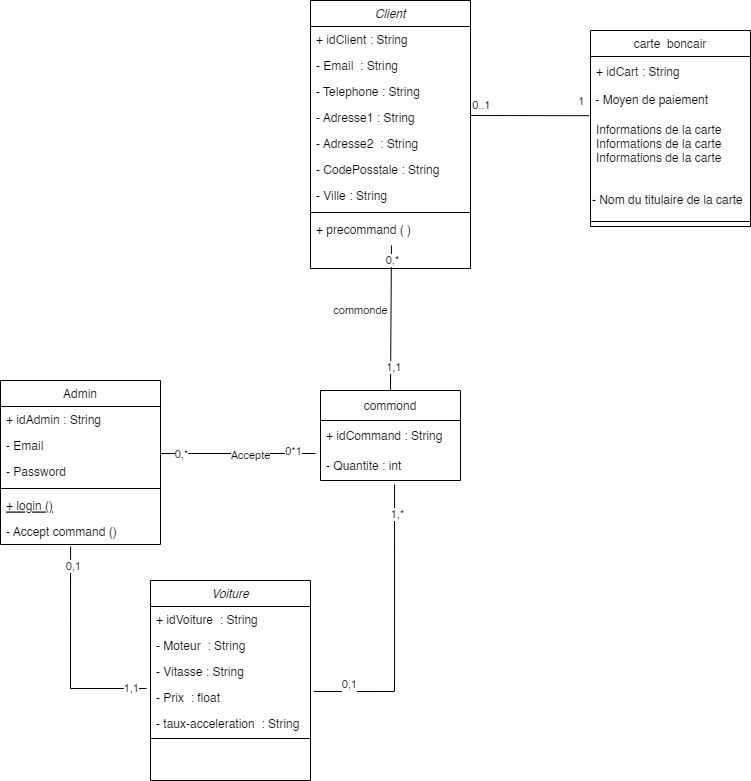

The diagram above was exported from draw.io. Its source (the exported page's mxGraphModel, read from the mxfile embedded in the PNG):
<mxGraphModel dx="1422" dy="857" grid="1" gridSize="10" guides="1" tooltips="1" connect="1" arrows="1" fold="1" page="1" pageScale="1" pageWidth="827" pageHeight="1169" math="0" shadow="0">
  <root>
    <mxCell id="WIyWlLk6GJQsqaUBKTNV-0" />
    <mxCell id="WIyWlLk6GJQsqaUBKTNV-1" parent="WIyWlLk6GJQsqaUBKTNV-0" />
    <mxCell id="zkfFHV4jXpPFQw0GAbJ--0" value="Client" style="swimlane;fontStyle=2;align=center;verticalAlign=top;childLayout=stackLayout;horizontal=1;startSize=26;horizontalStack=0;resizeParent=1;resizeLast=0;collapsible=1;marginBottom=0;rounded=0;shadow=0;strokeWidth=1;" parent="WIyWlLk6GJQsqaUBKTNV-1" vertex="1">
      <mxGeometry x="340" y="90" width="160" height="268" as="geometry">
        <mxRectangle x="230" y="140" width="160" height="26" as="alternateBounds" />
      </mxGeometry>
    </mxCell>
    <mxCell id="_z4ixZ-0bAwI_im8KSzA-28" value="+ idClient : String" style="text;align=left;verticalAlign=top;spacingLeft=4;spacingRight=4;overflow=hidden;rotatable=0;points=[[0,0.5],[1,0.5]];portConstraint=eastwest;rounded=0;shadow=0;html=0;" parent="zkfFHV4jXpPFQw0GAbJ--0" vertex="1">
      <mxGeometry y="26" width="160" height="26" as="geometry" />
    </mxCell>
    <mxCell id="zkfFHV4jXpPFQw0GAbJ--1" value="- Email  : String&#10; " style="text;align=left;verticalAlign=top;spacingLeft=4;spacingRight=4;overflow=hidden;rotatable=0;points=[[0,0.5],[1,0.5]];portConstraint=eastwest;" parent="zkfFHV4jXpPFQw0GAbJ--0" vertex="1">
      <mxGeometry y="52" width="160" height="26" as="geometry" />
    </mxCell>
    <mxCell id="zkfFHV4jXpPFQw0GAbJ--2" value="- Telephone : String" style="text;align=left;verticalAlign=top;spacingLeft=4;spacingRight=4;overflow=hidden;rotatable=0;points=[[0,0.5],[1,0.5]];portConstraint=eastwest;rounded=0;shadow=0;html=0;" parent="zkfFHV4jXpPFQw0GAbJ--0" vertex="1">
      <mxGeometry y="78" width="160" height="26" as="geometry" />
    </mxCell>
    <mxCell id="zkfFHV4jXpPFQw0GAbJ--3" value="- Adresse1 : String&#10;&#10;" style="text;align=left;verticalAlign=top;spacingLeft=4;spacingRight=4;overflow=hidden;rotatable=0;points=[[0,0.5],[1,0.5]];portConstraint=eastwest;rounded=0;shadow=0;html=0;" parent="zkfFHV4jXpPFQw0GAbJ--0" vertex="1">
      <mxGeometry y="104" width="160" height="26" as="geometry" />
    </mxCell>
    <mxCell id="_z4ixZ-0bAwI_im8KSzA-1" value="- Adresse2  : String&#10;&#10;" style="text;align=left;verticalAlign=top;spacingLeft=4;spacingRight=4;overflow=hidden;rotatable=0;points=[[0,0.5],[1,0.5]];portConstraint=eastwest;rounded=0;shadow=0;html=0;" parent="zkfFHV4jXpPFQw0GAbJ--0" vertex="1">
      <mxGeometry y="130" width="160" height="26" as="geometry" />
    </mxCell>
    <mxCell id="_z4ixZ-0bAwI_im8KSzA-2" value="- CodePosstale : String" style="text;align=left;verticalAlign=top;spacingLeft=4;spacingRight=4;overflow=hidden;rotatable=0;points=[[0,0.5],[1,0.5]];portConstraint=eastwest;rounded=0;shadow=0;html=0;" parent="zkfFHV4jXpPFQw0GAbJ--0" vertex="1">
      <mxGeometry y="156" width="160" height="26" as="geometry" />
    </mxCell>
    <mxCell id="_z4ixZ-0bAwI_im8KSzA-3" value="- Ville : String" style="text;align=left;verticalAlign=top;spacingLeft=4;spacingRight=4;overflow=hidden;rotatable=0;points=[[0,0.5],[1,0.5]];portConstraint=eastwest;rounded=0;shadow=0;html=0;" parent="zkfFHV4jXpPFQw0GAbJ--0" vertex="1">
      <mxGeometry y="182" width="160" height="26" as="geometry" />
    </mxCell>
    <mxCell id="zkfFHV4jXpPFQw0GAbJ--4" value="" style="line;html=1;strokeWidth=1;align=left;verticalAlign=middle;spacingTop=-1;spacingLeft=3;spacingRight=3;rotatable=0;labelPosition=right;points=[];portConstraint=eastwest;" parent="zkfFHV4jXpPFQw0GAbJ--0" vertex="1">
      <mxGeometry y="208" width="160" height="8" as="geometry" />
    </mxCell>
    <mxCell id="zkfFHV4jXpPFQw0GAbJ--5" value="+ precommand ( )" style="text;align=left;verticalAlign=top;spacingLeft=4;spacingRight=4;overflow=hidden;rotatable=0;points=[[0,0.5],[1,0.5]];portConstraint=eastwest;" parent="zkfFHV4jXpPFQw0GAbJ--0" vertex="1">
      <mxGeometry y="216" width="160" height="26" as="geometry" />
    </mxCell>
    <mxCell id="zkfFHV4jXpPFQw0GAbJ--6" value="Admin" style="swimlane;fontStyle=0;align=center;verticalAlign=top;childLayout=stackLayout;horizontal=1;startSize=26;horizontalStack=0;resizeParent=1;resizeLast=0;collapsible=1;marginBottom=0;rounded=0;shadow=0;strokeWidth=1;" parent="WIyWlLk6GJQsqaUBKTNV-1" vertex="1">
      <mxGeometry x="30" y="470" width="160" height="164" as="geometry">
        <mxRectangle x="130" y="380" width="160" height="26" as="alternateBounds" />
      </mxGeometry>
    </mxCell>
    <mxCell id="oOf1_73BGeAPvXgK27XO-11" value="+ idAdmin : String" style="text;align=left;verticalAlign=top;spacingLeft=4;spacingRight=4;overflow=hidden;rotatable=0;points=[[0,0.5],[1,0.5]];portConstraint=eastwest;rounded=0;shadow=0;html=0;" parent="zkfFHV4jXpPFQw0GAbJ--6" vertex="1">
      <mxGeometry y="26" width="160" height="26" as="geometry" />
    </mxCell>
    <mxCell id="zkfFHV4jXpPFQw0GAbJ--7" value="- Email" style="text;align=left;verticalAlign=top;spacingLeft=4;spacingRight=4;overflow=hidden;rotatable=0;points=[[0,0.5],[1,0.5]];portConstraint=eastwest;" parent="zkfFHV4jXpPFQw0GAbJ--6" vertex="1">
      <mxGeometry y="52" width="160" height="26" as="geometry" />
    </mxCell>
    <mxCell id="zkfFHV4jXpPFQw0GAbJ--8" value="- Password" style="text;align=left;verticalAlign=top;spacingLeft=4;spacingRight=4;overflow=hidden;rotatable=0;points=[[0,0.5],[1,0.5]];portConstraint=eastwest;rounded=0;shadow=0;html=0;" parent="zkfFHV4jXpPFQw0GAbJ--6" vertex="1">
      <mxGeometry y="78" width="160" height="26" as="geometry" />
    </mxCell>
    <mxCell id="zkfFHV4jXpPFQw0GAbJ--9" value="" style="line;html=1;strokeWidth=1;align=left;verticalAlign=middle;spacingTop=-1;spacingLeft=3;spacingRight=3;rotatable=0;labelPosition=right;points=[];portConstraint=eastwest;" parent="zkfFHV4jXpPFQw0GAbJ--6" vertex="1">
      <mxGeometry y="104" width="160" height="8" as="geometry" />
    </mxCell>
    <mxCell id="zkfFHV4jXpPFQw0GAbJ--10" value="+ login ()" style="text;align=left;verticalAlign=top;spacingLeft=4;spacingRight=4;overflow=hidden;rotatable=0;points=[[0,0.5],[1,0.5]];portConstraint=eastwest;fontStyle=4" parent="zkfFHV4jXpPFQw0GAbJ--6" vertex="1">
      <mxGeometry y="112" width="160" height="26" as="geometry" />
    </mxCell>
    <mxCell id="zkfFHV4jXpPFQw0GAbJ--11" value="- Accept command ()" style="text;align=left;verticalAlign=top;spacingLeft=4;spacingRight=4;overflow=hidden;rotatable=0;points=[[0,0.5],[1,0.5]];portConstraint=eastwest;fontStyle=0" parent="zkfFHV4jXpPFQw0GAbJ--6" vertex="1">
      <mxGeometry y="138" width="160" height="26" as="geometry" />
    </mxCell>
    <mxCell id="zkfFHV4jXpPFQw0GAbJ--13" value="carte  boncair" style="swimlane;fontStyle=0;align=center;verticalAlign=top;childLayout=stackLayout;horizontal=1;startSize=26;horizontalStack=0;resizeParent=1;resizeLast=0;collapsible=1;marginBottom=0;rounded=0;shadow=0;strokeWidth=1;" parent="WIyWlLk6GJQsqaUBKTNV-1" vertex="1">
      <mxGeometry x="620" y="120" width="160" height="196" as="geometry">
        <mxRectangle x="340" y="380" width="170" height="26" as="alternateBounds" />
      </mxGeometry>
    </mxCell>
    <mxCell id="_z4ixZ-0bAwI_im8KSzA-29" value="+ idCart : String" style="text;strokeColor=none;fillColor=none;align=left;verticalAlign=middle;spacingLeft=4;spacingRight=4;overflow=hidden;points=[[0,0.5],[1,0.5]];portConstraint=eastwest;rotatable=0;" parent="zkfFHV4jXpPFQw0GAbJ--13" vertex="1">
      <mxGeometry y="26" width="160" height="30" as="geometry" />
    </mxCell>
    <mxCell id="_z4ixZ-0bAwI_im8KSzA-31" value="&lt;span style=&quot;color: rgb(0, 0, 0); font-family: Helvetica; font-size: 12px; font-style: normal; font-variant-ligatures: normal; font-variant-caps: normal; font-weight: 400; letter-spacing: normal; orphans: 2; text-align: left; text-indent: 0px; text-transform: none; widows: 2; word-spacing: 0px; -webkit-text-stroke-width: 0px; background-color: rgb(248, 249, 250); text-decoration-thickness: initial; text-decoration-style: initial; text-decoration-color: initial; float: none; display: inline !important;&quot;&gt;&amp;nbsp;- Moyen de paiement&lt;/span&gt;" style="text;whiteSpace=wrap;html=1;" parent="zkfFHV4jXpPFQw0GAbJ--13" vertex="1">
      <mxGeometry y="56" width="160" height="30" as="geometry" />
    </mxCell>
    <mxCell id="zkfFHV4jXpPFQw0GAbJ--14" value="Informations de la carte&#10;Informations de la carte&#10;Informations de la carte&#10;&#10;" style="text;align=left;verticalAlign=top;spacingLeft=4;spacingRight=4;overflow=hidden;rotatable=0;points=[[0,0.5],[1,0.5]];portConstraint=eastwest;" parent="zkfFHV4jXpPFQw0GAbJ--13" vertex="1">
      <mxGeometry y="86" width="160" height="70" as="geometry" />
    </mxCell>
    <mxCell id="_z4ixZ-0bAwI_im8KSzA-30" value="&lt;span style=&quot;color: rgb(0, 0, 0); font-family: Helvetica; font-size: 12px; font-style: normal; font-variant-ligatures: normal; font-variant-caps: normal; font-weight: 400; letter-spacing: normal; orphans: 2; text-align: left; text-indent: 0px; text-transform: none; widows: 2; word-spacing: 0px; -webkit-text-stroke-width: 0px; background-color: rgb(248, 249, 250); text-decoration-thickness: initial; text-decoration-style: initial; text-decoration-color: initial; float: none; display: inline !important;&quot;&gt;- Nom du titulaire de la carte&lt;/span&gt;" style="text;whiteSpace=wrap;html=1;" parent="zkfFHV4jXpPFQw0GAbJ--13" vertex="1">
      <mxGeometry y="156" width="160" height="30" as="geometry" />
    </mxCell>
    <mxCell id="zkfFHV4jXpPFQw0GAbJ--15" value="" style="line;html=1;strokeWidth=1;align=left;verticalAlign=middle;spacingTop=-1;spacingLeft=3;spacingRight=3;rotatable=0;labelPosition=right;points=[];portConstraint=eastwest;" parent="zkfFHV4jXpPFQw0GAbJ--13" vertex="1">
      <mxGeometry y="186" width="160" height="10" as="geometry" />
    </mxCell>
    <mxCell id="_z4ixZ-0bAwI_im8KSzA-19" value="commond" style="swimlane;fontStyle=0;childLayout=stackLayout;horizontal=1;startSize=30;horizontalStack=0;resizeParent=1;resizeParentMax=0;resizeLast=0;collapsible=1;marginBottom=0;" parent="WIyWlLk6GJQsqaUBKTNV-1" vertex="1">
      <mxGeometry x="350" y="480" width="140" height="90" as="geometry" />
    </mxCell>
    <mxCell id="_z4ixZ-0bAwI_im8KSzA-20" value="+ idCommand : String" style="text;strokeColor=none;fillColor=none;align=left;verticalAlign=middle;spacingLeft=4;spacingRight=4;overflow=hidden;points=[[0,0.5],[1,0.5]];portConstraint=eastwest;rotatable=0;" parent="_z4ixZ-0bAwI_im8KSzA-19" vertex="1">
      <mxGeometry y="30" width="140" height="30" as="geometry" />
    </mxCell>
    <mxCell id="_z4ixZ-0bAwI_im8KSzA-42" value="- Quantite : int " style="text;strokeColor=none;fillColor=none;align=left;verticalAlign=middle;spacingLeft=4;spacingRight=4;overflow=hidden;points=[[0,0.5],[1,0.5]];portConstraint=eastwest;rotatable=0;" parent="_z4ixZ-0bAwI_im8KSzA-19" vertex="1">
      <mxGeometry y="60" width="140" height="30" as="geometry" />
    </mxCell>
    <mxCell id="_z4ixZ-0bAwI_im8KSzA-32" value="Voiture" style="swimlane;fontStyle=2;align=center;verticalAlign=top;childLayout=stackLayout;horizontal=1;startSize=26;horizontalStack=0;resizeParent=1;resizeLast=0;collapsible=1;marginBottom=0;rounded=0;shadow=0;strokeWidth=1;" parent="WIyWlLk6GJQsqaUBKTNV-1" vertex="1">
      <mxGeometry x="180" y="670" width="160" height="200" as="geometry">
        <mxRectangle x="230" y="140" width="160" height="26" as="alternateBounds" />
      </mxGeometry>
    </mxCell>
    <mxCell id="_z4ixZ-0bAwI_im8KSzA-33" value="+ idVoiture  : String" style="text;align=left;verticalAlign=top;spacingLeft=4;spacingRight=4;overflow=hidden;rotatable=0;points=[[0,0.5],[1,0.5]];portConstraint=eastwest;rounded=0;shadow=0;html=0;" parent="_z4ixZ-0bAwI_im8KSzA-32" vertex="1">
      <mxGeometry y="26" width="160" height="26" as="geometry" />
    </mxCell>
    <mxCell id="_z4ixZ-0bAwI_im8KSzA-34" value="- Moteur  : String&#10; " style="text;align=left;verticalAlign=top;spacingLeft=4;spacingRight=4;overflow=hidden;rotatable=0;points=[[0,0.5],[1,0.5]];portConstraint=eastwest;" parent="_z4ixZ-0bAwI_im8KSzA-32" vertex="1">
      <mxGeometry y="52" width="160" height="26" as="geometry" />
    </mxCell>
    <mxCell id="_z4ixZ-0bAwI_im8KSzA-35" value="- Vitasse : String" style="text;align=left;verticalAlign=top;spacingLeft=4;spacingRight=4;overflow=hidden;rotatable=0;points=[[0,0.5],[1,0.5]];portConstraint=eastwest;rounded=0;shadow=0;html=0;" parent="_z4ixZ-0bAwI_im8KSzA-32" vertex="1">
      <mxGeometry y="78" width="160" height="26" as="geometry" />
    </mxCell>
    <mxCell id="_z4ixZ-0bAwI_im8KSzA-36" value="- Prix  : float&#10;&#10;" style="text;align=left;verticalAlign=top;spacingLeft=4;spacingRight=4;overflow=hidden;rotatable=0;points=[[0,0.5],[1,0.5]];portConstraint=eastwest;rounded=0;shadow=0;html=0;" parent="_z4ixZ-0bAwI_im8KSzA-32" vertex="1">
      <mxGeometry y="104" width="160" height="26" as="geometry" />
    </mxCell>
    <mxCell id="_z4ixZ-0bAwI_im8KSzA-37" value="- taux-acceleration  : String&#10;&#10;" style="text;align=left;verticalAlign=top;spacingLeft=4;spacingRight=4;overflow=hidden;rotatable=0;points=[[0,0.5],[1,0.5]];portConstraint=eastwest;rounded=0;shadow=0;html=0;" parent="_z4ixZ-0bAwI_im8KSzA-32" vertex="1">
      <mxGeometry y="130" width="160" height="26" as="geometry" />
    </mxCell>
    <mxCell id="_z4ixZ-0bAwI_im8KSzA-40" value="" style="line;html=1;strokeWidth=1;align=left;verticalAlign=middle;spacingTop=-1;spacingLeft=3;spacingRight=3;rotatable=0;labelPosition=right;points=[];portConstraint=eastwest;" parent="_z4ixZ-0bAwI_im8KSzA-32" vertex="1">
      <mxGeometry y="156" width="160" height="4" as="geometry" />
    </mxCell>
    <mxCell id="_z4ixZ-0bAwI_im8KSzA-44" value="" style="endArrow=none;html=1;rounded=0;entryX=0.506;entryY=1.115;entryDx=0;entryDy=0;entryPerimeter=0;exitX=0.5;exitY=0;exitDx=0;exitDy=0;" parent="WIyWlLk6GJQsqaUBKTNV-1" source="_z4ixZ-0bAwI_im8KSzA-19" target="zkfFHV4jXpPFQw0GAbJ--5" edge="1">
      <mxGeometry width="50" height="50" relative="1" as="geometry">
        <mxPoint x="410" y="430" as="sourcePoint" />
        <mxPoint x="460" y="380" as="targetPoint" />
      </mxGeometry>
    </mxCell>
    <mxCell id="_z4ixZ-0bAwI_im8KSzA-45" value="commonde" style="edgeLabel;html=1;align=center;verticalAlign=middle;resizable=0;points=[];" parent="_z4ixZ-0bAwI_im8KSzA-44" vertex="1" connectable="0">
      <mxGeometry x="0.6544" y="7" relative="1" as="geometry">
        <mxPoint x="-24" y="40" as="offset" />
      </mxGeometry>
    </mxCell>
    <mxCell id="_z4ixZ-0bAwI_im8KSzA-54" value="0,*" style="edgeLabel;html=1;align=center;verticalAlign=middle;resizable=0;points=[];" parent="_z4ixZ-0bAwI_im8KSzA-44" vertex="1" connectable="0">
      <mxGeometry x="0.8069" y="-1" relative="1" as="geometry">
        <mxPoint as="offset" />
      </mxGeometry>
    </mxCell>
    <mxCell id="_z4ixZ-0bAwI_im8KSzA-55" value="&amp;nbsp;1,1" style="edgeLabel;html=1;align=center;verticalAlign=middle;resizable=0;points=[];" parent="_z4ixZ-0bAwI_im8KSzA-44" vertex="1" connectable="0">
      <mxGeometry x="-0.6689" y="-1" relative="1" as="geometry">
        <mxPoint as="offset" />
      </mxGeometry>
    </mxCell>
    <mxCell id="_z4ixZ-0bAwI_im8KSzA-50" value="" style="endArrow=none;html=1;rounded=0;entryX=-0.036;entryY=0.1;entryDx=0;entryDy=0;entryPerimeter=0;" parent="WIyWlLk6GJQsqaUBKTNV-1" target="_z4ixZ-0bAwI_im8KSzA-42" edge="1">
      <mxGeometry width="50" height="50" relative="1" as="geometry">
        <mxPoint x="190" y="543" as="sourcePoint" />
        <mxPoint x="290" y="560" as="targetPoint" />
      </mxGeometry>
    </mxCell>
    <mxCell id="_z4ixZ-0bAwI_im8KSzA-51" value="Accepte" style="edgeLabel;html=1;align=center;verticalAlign=middle;resizable=0;points=[];" parent="_z4ixZ-0bAwI_im8KSzA-50" vertex="1" connectable="0">
      <mxGeometry x="0.1487" y="-1" relative="1" as="geometry">
        <mxPoint as="offset" />
      </mxGeometry>
    </mxCell>
    <mxCell id="_z4ixZ-0bAwI_im8KSzA-58" value="0,*" style="edgeLabel;html=1;align=center;verticalAlign=middle;resizable=0;points=[];" parent="_z4ixZ-0bAwI_im8KSzA-50" vertex="1" connectable="0">
      <mxGeometry x="-0.7419" relative="1" as="geometry">
        <mxPoint as="offset" />
      </mxGeometry>
    </mxCell>
    <mxCell id="_z4ixZ-0bAwI_im8KSzA-59" value="0*1" style="edgeLabel;html=1;align=center;verticalAlign=middle;resizable=0;points=[];" parent="_z4ixZ-0bAwI_im8KSzA-50" vertex="1" connectable="0">
      <mxGeometry x="0.7037" y="3" relative="1" as="geometry">
        <mxPoint as="offset" />
      </mxGeometry>
    </mxCell>
    <mxCell id="oOf1_73BGeAPvXgK27XO-2" value="" style="endArrow=none;html=1;rounded=0;exitX=0.438;exitY=1.077;exitDx=0;exitDy=0;exitPerimeter=0;entryX=-0.025;entryY=0.154;entryDx=0;entryDy=0;entryPerimeter=0;" parent="WIyWlLk6GJQsqaUBKTNV-1" source="zkfFHV4jXpPFQw0GAbJ--11" target="_z4ixZ-0bAwI_im8KSzA-36" edge="1">
      <mxGeometry width="50" height="50" relative="1" as="geometry">
        <mxPoint x="390" y="640" as="sourcePoint" />
        <mxPoint x="440" y="590" as="targetPoint" />
        <Array as="points">
          <mxPoint x="100" y="778" />
        </Array>
      </mxGeometry>
    </mxCell>
    <mxCell id="oOf1_73BGeAPvXgK27XO-5" value="0,1" style="edgeLabel;html=1;align=center;verticalAlign=middle;resizable=0;points=[];" parent="oOf1_73BGeAPvXgK27XO-2" vertex="1" connectable="0">
      <mxGeometry x="-0.8268" y="2" relative="1" as="geometry">
        <mxPoint as="offset" />
      </mxGeometry>
    </mxCell>
    <mxCell id="oOf1_73BGeAPvXgK27XO-7" value="1,1" style="edgeLabel;html=1;align=center;verticalAlign=middle;resizable=0;points=[];" parent="oOf1_73BGeAPvXgK27XO-2" vertex="1" connectable="0">
      <mxGeometry x="0.8504" y="1" relative="1" as="geometry">
        <mxPoint as="offset" />
      </mxGeometry>
    </mxCell>
    <mxCell id="oOf1_73BGeAPvXgK27XO-3" value="&#10;&lt;span style=&quot;color: rgb(0, 0, 0); font-family: Helvetica; font-size: 11px; font-style: normal; font-variant-ligatures: normal; font-variant-caps: normal; font-weight: 400; letter-spacing: normal; orphans: 2; text-align: center; text-indent: 0px; text-transform: none; widows: 2; word-spacing: 0px; -webkit-text-stroke-width: 0px; background-color: rgb(255, 255, 255); text-decoration-thickness: initial; text-decoration-style: initial; text-decoration-color: initial; float: none; display: inline !important;&quot;&gt;0,1&lt;/span&gt;&#10;&#10;" style="endArrow=none;html=1;rounded=0;exitX=1.019;exitY=0.269;exitDx=0;exitDy=0;exitPerimeter=0;entryX=0.529;entryY=1.133;entryDx=0;entryDy=0;entryPerimeter=0;" parent="WIyWlLk6GJQsqaUBKTNV-1" source="_z4ixZ-0bAwI_im8KSzA-36" target="_z4ixZ-0bAwI_im8KSzA-42" edge="1">
      <mxGeometry x="-0.7526" width="50" height="50" relative="1" as="geometry">
        <mxPoint x="390" y="640" as="sourcePoint" />
        <mxPoint x="420" y="630" as="targetPoint" />
        <Array as="points">
          <mxPoint x="424" y="781" />
        </Array>
        <mxPoint as="offset" />
      </mxGeometry>
    </mxCell>
    <mxCell id="oOf1_73BGeAPvXgK27XO-4" value="1,*" style="edgeLabel;html=1;align=center;verticalAlign=middle;resizable=0;points=[];" parent="oOf1_73BGeAPvXgK27XO-3" vertex="1" connectable="0">
      <mxGeometry x="0.789" y="-2" relative="1" as="geometry">
        <mxPoint as="offset" />
      </mxGeometry>
    </mxCell>
    <mxCell id="oOf1_73BGeAPvXgK27XO-8" value="" style="endArrow=none;html=1;rounded=0;entryX=-0.007;entryY=-0.011;entryDx=0;entryDy=0;entryPerimeter=0;" parent="WIyWlLk6GJQsqaUBKTNV-1" target="zkfFHV4jXpPFQw0GAbJ--14" edge="1">
      <mxGeometry width="50" height="50" relative="1" as="geometry">
        <mxPoint x="500" y="205" as="sourcePoint" />
        <mxPoint x="430" y="330" as="targetPoint" />
      </mxGeometry>
    </mxCell>
    <mxCell id="oOf1_73BGeAPvXgK27XO-9" value="0..1" style="edgeLabel;html=1;align=center;verticalAlign=middle;resizable=0;points=[];" parent="oOf1_73BGeAPvXgK27XO-8" vertex="1" connectable="0">
      <mxGeometry x="-0.7107" y="1" relative="1" as="geometry">
        <mxPoint x="-7" y="-10" as="offset" />
      </mxGeometry>
    </mxCell>
    <mxCell id="oOf1_73BGeAPvXgK27XO-10" value="1" style="edgeLabel;html=1;align=center;verticalAlign=middle;resizable=0;points=[];" parent="oOf1_73BGeAPvXgK27XO-8" vertex="1" connectable="0">
      <mxGeometry x="0.4197" y="6" relative="1" as="geometry">
        <mxPoint x="26" y="-9" as="offset" />
      </mxGeometry>
    </mxCell>
  </root>
</mxGraphModel>